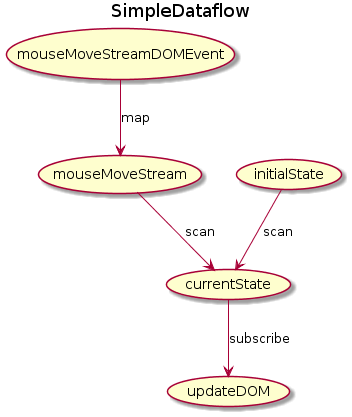

The diagram above was rendered by PlantUML. Its source (embedded in the PNG):
@startuml
title SimpleDataflow
top to bottom direction
(mouseMoveStreamDOMEvent) --> (mouseMoveStream) : map
(mouseMoveStream) --> (currentState) : scan
(initialState) --> (currentState) : scan
(currentState) --> (updateDOM) : subscribe
@enduml